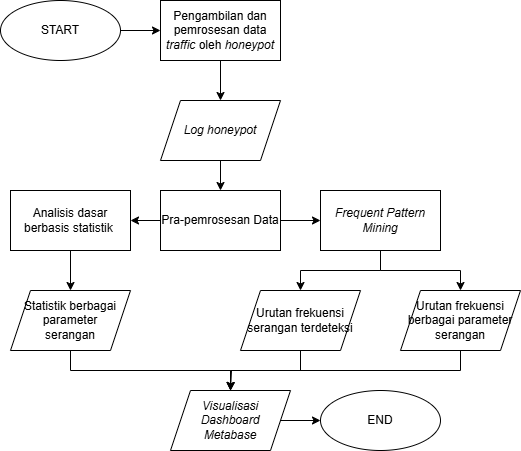

The diagram above was exported from draw.io. Its source (the exported page's mxGraphModel, read from the mxfile embedded in the PNG):
<mxGraphModel dx="1042" dy="626" grid="1" gridSize="10" guides="1" tooltips="1" connect="1" arrows="1" fold="1" page="1" pageScale="1" pageWidth="827" pageHeight="1169" math="0" shadow="0">
  <root>
    <mxCell id="WIyWlLk6GJQsqaUBKTNV-0" />
    <mxCell id="WIyWlLk6GJQsqaUBKTNV-1" parent="WIyWlLk6GJQsqaUBKTNV-0" />
    <mxCell id="Es_5u2IQATMChMpvxKDX-28" style="edgeStyle=orthogonalEdgeStyle;rounded=0;orthogonalLoop=1;jettySize=auto;html=1;entryX=0;entryY=0.5;entryDx=0;entryDy=0;" parent="WIyWlLk6GJQsqaUBKTNV-1" source="aDQrgBTzBdbEigJdJVG3-0" target="aDQrgBTzBdbEigJdJVG3-3" edge="1">
      <mxGeometry relative="1" as="geometry" />
    </mxCell>
    <mxCell id="aDQrgBTzBdbEigJdJVG3-0" value="START" style="ellipse;whiteSpace=wrap;html=1;" parent="WIyWlLk6GJQsqaUBKTNV-1" vertex="1">
      <mxGeometry x="160" y="200" width="120" height="60" as="geometry" />
    </mxCell>
    <mxCell id="Es_5u2IQATMChMpvxKDX-29" style="edgeStyle=orthogonalEdgeStyle;rounded=0;orthogonalLoop=1;jettySize=auto;html=1;entryX=0.5;entryY=0;entryDx=0;entryDy=0;" parent="WIyWlLk6GJQsqaUBKTNV-1" source="aDQrgBTzBdbEigJdJVG3-3" target="aDQrgBTzBdbEigJdJVG3-4" edge="1">
      <mxGeometry relative="1" as="geometry" />
    </mxCell>
    <mxCell id="aDQrgBTzBdbEigJdJVG3-3" value="Pengambilan dan pemrosesan data &lt;i&gt;traffic &lt;/i&gt;oleh &lt;i&gt;honeypot&lt;/i&gt;" style="rounded=0;whiteSpace=wrap;html=1;" parent="WIyWlLk6GJQsqaUBKTNV-1" vertex="1">
      <mxGeometry x="320" y="200" width="120" height="60" as="geometry" />
    </mxCell>
    <mxCell id="Es_5u2IQATMChMpvxKDX-32" style="edgeStyle=orthogonalEdgeStyle;rounded=0;orthogonalLoop=1;jettySize=auto;html=1;entryX=0.5;entryY=0;entryDx=0;entryDy=0;" parent="WIyWlLk6GJQsqaUBKTNV-1" source="aDQrgBTzBdbEigJdJVG3-4" target="S1grwhn9tY5C23mlDe-i-0" edge="1">
      <mxGeometry relative="1" as="geometry" />
    </mxCell>
    <mxCell id="aDQrgBTzBdbEigJdJVG3-4" value="&lt;i&gt;Log honeypot&lt;/i&gt;" style="shape=parallelogram;perimeter=parallelogramPerimeter;whiteSpace=wrap;html=1;fixedSize=1;" parent="WIyWlLk6GJQsqaUBKTNV-1" vertex="1">
      <mxGeometry x="320" y="300" width="120" height="60" as="geometry" />
    </mxCell>
    <mxCell id="Es_5u2IQATMChMpvxKDX-46" style="edgeStyle=orthogonalEdgeStyle;rounded=0;orthogonalLoop=1;jettySize=auto;html=1;entryX=0.5;entryY=0;entryDx=0;entryDy=0;" parent="WIyWlLk6GJQsqaUBKTNV-1" source="aDQrgBTzBdbEigJdJVG3-6" target="Es_5u2IQATMChMpvxKDX-45" edge="1">
      <mxGeometry relative="1" as="geometry" />
    </mxCell>
    <mxCell id="aDQrgBTzBdbEigJdJVG3-6" value="Analisis dasar berbasis statistik&amp;nbsp;" style="rounded=0;whiteSpace=wrap;html=1;" parent="WIyWlLk6GJQsqaUBKTNV-1" vertex="1">
      <mxGeometry x="170" y="390" width="120" height="60" as="geometry" />
    </mxCell>
    <mxCell id="xHCAcdQ0UKelMuSFj4fj-0" style="edgeStyle=orthogonalEdgeStyle;rounded=0;orthogonalLoop=1;jettySize=auto;html=1;entryX=0.5;entryY=0;entryDx=0;entryDy=0;" edge="1" parent="WIyWlLk6GJQsqaUBKTNV-1" source="lw4mY7C-lZFZLuKZCAyf-0" target="Es_5u2IQATMChMpvxKDX-34">
      <mxGeometry relative="1" as="geometry" />
    </mxCell>
    <mxCell id="xHCAcdQ0UKelMuSFj4fj-1" style="edgeStyle=orthogonalEdgeStyle;rounded=0;orthogonalLoop=1;jettySize=auto;html=1;entryX=0.5;entryY=0;entryDx=0;entryDy=0;" edge="1" parent="WIyWlLk6GJQsqaUBKTNV-1" source="lw4mY7C-lZFZLuKZCAyf-0" target="Es_5u2IQATMChMpvxKDX-35">
      <mxGeometry relative="1" as="geometry" />
    </mxCell>
    <mxCell id="lw4mY7C-lZFZLuKZCAyf-0" value="&lt;i&gt;Frequent Pattern Mining&lt;/i&gt;" style="rounded=0;whiteSpace=wrap;html=1;" parent="WIyWlLk6GJQsqaUBKTNV-1" vertex="1">
      <mxGeometry x="480" y="390" width="120" height="60" as="geometry" />
    </mxCell>
    <mxCell id="Es_5u2IQATMChMpvxKDX-30" style="edgeStyle=orthogonalEdgeStyle;rounded=0;orthogonalLoop=1;jettySize=auto;html=1;entryX=1;entryY=0.5;entryDx=0;entryDy=0;" parent="WIyWlLk6GJQsqaUBKTNV-1" source="S1grwhn9tY5C23mlDe-i-0" target="aDQrgBTzBdbEigJdJVG3-6" edge="1">
      <mxGeometry relative="1" as="geometry" />
    </mxCell>
    <mxCell id="Es_5u2IQATMChMpvxKDX-31" style="edgeStyle=orthogonalEdgeStyle;rounded=0;orthogonalLoop=1;jettySize=auto;html=1;entryX=0;entryY=0.5;entryDx=0;entryDy=0;" parent="WIyWlLk6GJQsqaUBKTNV-1" source="S1grwhn9tY5C23mlDe-i-0" target="lw4mY7C-lZFZLuKZCAyf-0" edge="1">
      <mxGeometry relative="1" as="geometry" />
    </mxCell>
    <mxCell id="S1grwhn9tY5C23mlDe-i-0" value="Pra-pemrosesan Data" style="rounded=0;whiteSpace=wrap;html=1;" parent="WIyWlLk6GJQsqaUBKTNV-1" vertex="1">
      <mxGeometry x="320" y="390" width="120" height="60" as="geometry" />
    </mxCell>
    <mxCell id="xHCAcdQ0UKelMuSFj4fj-2" style="edgeStyle=orthogonalEdgeStyle;rounded=0;orthogonalLoop=1;jettySize=auto;html=1;" edge="1" parent="WIyWlLk6GJQsqaUBKTNV-1" source="Es_5u2IQATMChMpvxKDX-34" target="Es_5u2IQATMChMpvxKDX-47">
      <mxGeometry relative="1" as="geometry" />
    </mxCell>
    <mxCell id="Es_5u2IQATMChMpvxKDX-34" value="Urutan frekuensi&lt;div&gt;serangan terdeteksi&lt;/div&gt;" style="shape=parallelogram;perimeter=parallelogramPerimeter;whiteSpace=wrap;html=1;fixedSize=1;" parent="WIyWlLk6GJQsqaUBKTNV-1" vertex="1">
      <mxGeometry x="400" y="490" width="120" height="60" as="geometry" />
    </mxCell>
    <mxCell id="xHCAcdQ0UKelMuSFj4fj-3" style="edgeStyle=orthogonalEdgeStyle;rounded=0;orthogonalLoop=1;jettySize=auto;html=1;" edge="1" parent="WIyWlLk6GJQsqaUBKTNV-1" source="Es_5u2IQATMChMpvxKDX-35">
      <mxGeometry relative="1" as="geometry">
        <mxPoint x="390" y="590" as="targetPoint" />
        <Array as="points">
          <mxPoint x="620" y="570" />
          <mxPoint x="391" y="570" />
        </Array>
      </mxGeometry>
    </mxCell>
    <mxCell id="Es_5u2IQATMChMpvxKDX-35" value="Urutan frekuensi&lt;div&gt;berbagai parameter&lt;/div&gt;&lt;div&gt;serangan&lt;/div&gt;" style="shape=parallelogram;perimeter=parallelogramPerimeter;whiteSpace=wrap;html=1;fixedSize=1;" parent="WIyWlLk6GJQsqaUBKTNV-1" vertex="1">
      <mxGeometry x="560" y="490" width="120" height="60" as="geometry" />
    </mxCell>
    <mxCell id="Es_5u2IQATMChMpvxKDX-50" style="edgeStyle=orthogonalEdgeStyle;rounded=0;orthogonalLoop=1;jettySize=auto;html=1;entryX=0.5;entryY=0;entryDx=0;entryDy=0;" parent="WIyWlLk6GJQsqaUBKTNV-1" source="Es_5u2IQATMChMpvxKDX-45" target="Es_5u2IQATMChMpvxKDX-47" edge="1">
      <mxGeometry relative="1" as="geometry">
        <Array as="points">
          <mxPoint x="230" y="570" />
          <mxPoint x="390" y="570" />
        </Array>
      </mxGeometry>
    </mxCell>
    <mxCell id="Es_5u2IQATMChMpvxKDX-45" value="Statistik berbagai&lt;div&gt;parameter&lt;div&gt;serangan&lt;/div&gt;&lt;/div&gt;" style="shape=parallelogram;perimeter=parallelogramPerimeter;whiteSpace=wrap;html=1;fixedSize=1;" parent="WIyWlLk6GJQsqaUBKTNV-1" vertex="1">
      <mxGeometry x="170" y="490" width="120" height="60" as="geometry" />
    </mxCell>
    <mxCell id="Es_5u2IQATMChMpvxKDX-54" style="edgeStyle=orthogonalEdgeStyle;rounded=0;orthogonalLoop=1;jettySize=auto;html=1;entryX=0;entryY=0.5;entryDx=0;entryDy=0;" parent="WIyWlLk6GJQsqaUBKTNV-1" source="Es_5u2IQATMChMpvxKDX-47" target="Es_5u2IQATMChMpvxKDX-53" edge="1">
      <mxGeometry relative="1" as="geometry" />
    </mxCell>
    <mxCell id="Es_5u2IQATMChMpvxKDX-47" value="&lt;i&gt;Visualisasi&lt;/i&gt;&lt;div&gt;&lt;i&gt;Dashboard&lt;/i&gt;&lt;div&gt;&lt;i&gt;Metabase&lt;/i&gt;&lt;/div&gt;&lt;/div&gt;" style="shape=parallelogram;perimeter=parallelogramPerimeter;whiteSpace=wrap;html=1;fixedSize=1;" parent="WIyWlLk6GJQsqaUBKTNV-1" vertex="1">
      <mxGeometry x="330" y="590" width="120" height="60" as="geometry" />
    </mxCell>
    <mxCell id="Es_5u2IQATMChMpvxKDX-53" value="END" style="ellipse;whiteSpace=wrap;html=1;" parent="WIyWlLk6GJQsqaUBKTNV-1" vertex="1">
      <mxGeometry x="480" y="590" width="120" height="60" as="geometry" />
    </mxCell>
  </root>
</mxGraphModel>